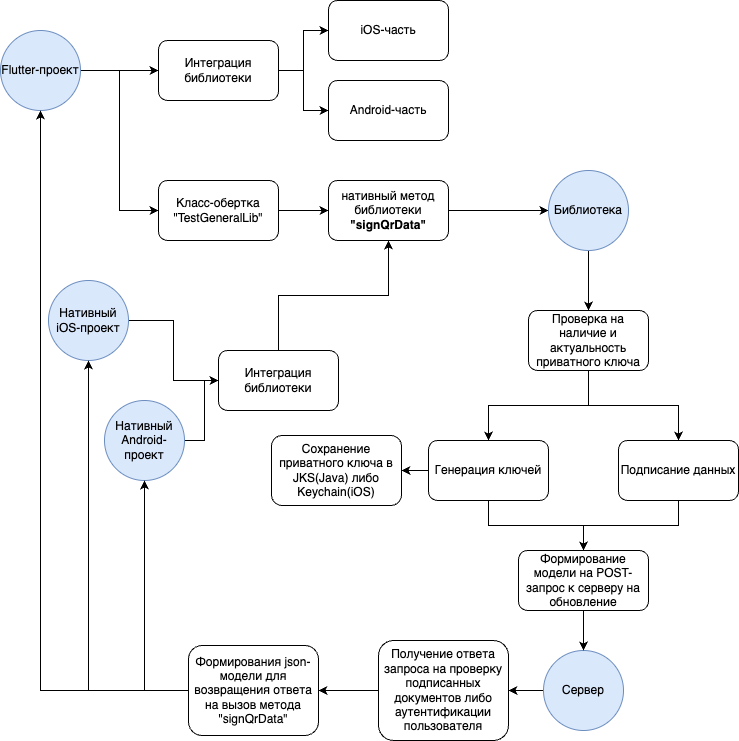

The diagram above was exported from draw.io. Its source (the exported page's mxGraphModel, read from the mxfile embedded in the PNG):
<mxGraphModel dx="1434" dy="739" grid="1" gridSize="10" guides="1" tooltips="1" connect="1" arrows="1" fold="1" page="1" pageScale="1" pageWidth="827" pageHeight="1169" math="0" shadow="0">
  <root>
    <mxCell id="0" />
    <mxCell id="1" parent="0" />
    <mxCell id="ldNmW_-i2pzpg0r-nuyI-40" value="" style="edgeStyle=orthogonalEdgeStyle;rounded=0;orthogonalLoop=1;jettySize=auto;html=1;" edge="1" parent="1" source="ldNmW_-i2pzpg0r-nuyI-4" target="ldNmW_-i2pzpg0r-nuyI-36">
      <mxGeometry relative="1" as="geometry" />
    </mxCell>
    <mxCell id="ldNmW_-i2pzpg0r-nuyI-4" value="Класс-обертка &quot;TestGeneralLib&quot;" style="rounded=1;whiteSpace=wrap;html=1;" vertex="1" parent="1">
      <mxGeometry x="160" y="260" width="120" height="60" as="geometry" />
    </mxCell>
    <mxCell id="ldNmW_-i2pzpg0r-nuyI-58" style="edgeStyle=orthogonalEdgeStyle;rounded=0;orthogonalLoop=1;jettySize=auto;html=1;entryX=0;entryY=0.5;entryDx=0;entryDy=0;" edge="1" parent="1" source="ldNmW_-i2pzpg0r-nuyI-16" target="ldNmW_-i2pzpg0r-nuyI-57">
      <mxGeometry relative="1" as="geometry" />
    </mxCell>
    <mxCell id="ldNmW_-i2pzpg0r-nuyI-16" value="Нативный iOS-проект" style="ellipse;whiteSpace=wrap;html=1;aspect=fixed;rounded=1;glass=0;fillColor=#dae8fc;strokeColor=#6c8ebf;" vertex="1" parent="1">
      <mxGeometry x="50" y="360" width="80" height="80" as="geometry" />
    </mxCell>
    <mxCell id="ldNmW_-i2pzpg0r-nuyI-60" style="edgeStyle=orthogonalEdgeStyle;rounded=0;orthogonalLoop=1;jettySize=auto;html=1;" edge="1" parent="1" source="ldNmW_-i2pzpg0r-nuyI-18" target="ldNmW_-i2pzpg0r-nuyI-57">
      <mxGeometry relative="1" as="geometry" />
    </mxCell>
    <mxCell id="ldNmW_-i2pzpg0r-nuyI-18" value="Нативный Android-проект" style="ellipse;whiteSpace=wrap;html=1;aspect=fixed;rounded=1;glass=0;fillColor=#dae8fc;strokeColor=#6c8ebf;" vertex="1" parent="1">
      <mxGeometry x="106" y="480" width="80" height="80" as="geometry" />
    </mxCell>
    <mxCell id="ldNmW_-i2pzpg0r-nuyI-37" value="" style="edgeStyle=orthogonalEdgeStyle;rounded=0;orthogonalLoop=1;jettySize=auto;html=1;" edge="1" parent="1" source="ldNmW_-i2pzpg0r-nuyI-19" target="ldNmW_-i2pzpg0r-nuyI-22">
      <mxGeometry relative="1" as="geometry" />
    </mxCell>
    <mxCell id="ldNmW_-i2pzpg0r-nuyI-38" style="edgeStyle=orthogonalEdgeStyle;rounded=0;orthogonalLoop=1;jettySize=auto;html=1;entryX=0;entryY=0.5;entryDx=0;entryDy=0;" edge="1" parent="1" source="ldNmW_-i2pzpg0r-nuyI-19" target="ldNmW_-i2pzpg0r-nuyI-4">
      <mxGeometry relative="1" as="geometry" />
    </mxCell>
    <mxCell id="ldNmW_-i2pzpg0r-nuyI-19" value="Flutter-проект" style="ellipse;whiteSpace=wrap;html=1;aspect=fixed;rounded=1;glass=0;fillColor=#dae8fc;strokeColor=#6c8ebf;" vertex="1" parent="1">
      <mxGeometry x="2" y="110" width="80" height="80" as="geometry" />
    </mxCell>
    <mxCell id="ldNmW_-i2pzpg0r-nuyI-27" value="" style="group" vertex="1" connectable="0" parent="1">
      <mxGeometry x="160" y="80" width="290" height="140" as="geometry" />
    </mxCell>
    <mxCell id="ldNmW_-i2pzpg0r-nuyI-11" value="" style="group" vertex="1" connectable="0" parent="ldNmW_-i2pzpg0r-nuyI-27">
      <mxGeometry x="170" width="120" height="140" as="geometry" />
    </mxCell>
    <mxCell id="ldNmW_-i2pzpg0r-nuyI-26" value="" style="group" vertex="1" connectable="0" parent="ldNmW_-i2pzpg0r-nuyI-11">
      <mxGeometry width="120" height="140" as="geometry" />
    </mxCell>
    <mxCell id="ldNmW_-i2pzpg0r-nuyI-9" value="iOS-часть" style="rounded=1;whiteSpace=wrap;html=1;" vertex="1" parent="ldNmW_-i2pzpg0r-nuyI-26">
      <mxGeometry width="120" height="60" as="geometry" />
    </mxCell>
    <mxCell id="ldNmW_-i2pzpg0r-nuyI-10" value="Android-часть" style="rounded=1;whiteSpace=wrap;html=1;" vertex="1" parent="ldNmW_-i2pzpg0r-nuyI-26">
      <mxGeometry y="80" width="120" height="60" as="geometry" />
    </mxCell>
    <mxCell id="ldNmW_-i2pzpg0r-nuyI-24" value="" style="edgeStyle=orthogonalEdgeStyle;rounded=0;orthogonalLoop=1;jettySize=auto;html=1;" edge="1" parent="ldNmW_-i2pzpg0r-nuyI-27" source="ldNmW_-i2pzpg0r-nuyI-22" target="ldNmW_-i2pzpg0r-nuyI-10">
      <mxGeometry relative="1" as="geometry" />
    </mxCell>
    <mxCell id="ldNmW_-i2pzpg0r-nuyI-25" style="edgeStyle=orthogonalEdgeStyle;rounded=0;orthogonalLoop=1;jettySize=auto;html=1;" edge="1" parent="ldNmW_-i2pzpg0r-nuyI-27" source="ldNmW_-i2pzpg0r-nuyI-22" target="ldNmW_-i2pzpg0r-nuyI-9">
      <mxGeometry relative="1" as="geometry" />
    </mxCell>
    <mxCell id="ldNmW_-i2pzpg0r-nuyI-22" value="Интеграция библиотеки" style="rounded=1;whiteSpace=wrap;html=1;" vertex="1" parent="ldNmW_-i2pzpg0r-nuyI-27">
      <mxGeometry y="40" width="120" height="60" as="geometry" />
    </mxCell>
    <mxCell id="ldNmW_-i2pzpg0r-nuyI-63" value="" style="edgeStyle=orthogonalEdgeStyle;rounded=0;orthogonalLoop=1;jettySize=auto;html=1;" edge="1" parent="1" source="ldNmW_-i2pzpg0r-nuyI-36" target="ldNmW_-i2pzpg0r-nuyI-62">
      <mxGeometry relative="1" as="geometry" />
    </mxCell>
    <mxCell id="ldNmW_-i2pzpg0r-nuyI-36" value="нативный метод библиотеки &lt;b&gt;&quot;signQrData&quot;&lt;/b&gt;" style="rounded=1;whiteSpace=wrap;html=1;" vertex="1" parent="1">
      <mxGeometry x="330" y="260" width="120" height="60" as="geometry" />
    </mxCell>
    <mxCell id="ldNmW_-i2pzpg0r-nuyI-61" style="edgeStyle=orthogonalEdgeStyle;rounded=0;orthogonalLoop=1;jettySize=auto;html=1;entryX=0.5;entryY=1;entryDx=0;entryDy=0;" edge="1" parent="1" source="ldNmW_-i2pzpg0r-nuyI-57" target="ldNmW_-i2pzpg0r-nuyI-36">
      <mxGeometry relative="1" as="geometry" />
    </mxCell>
    <mxCell id="ldNmW_-i2pzpg0r-nuyI-57" value="Интеграция библиотеки" style="rounded=1;whiteSpace=wrap;html=1;" vertex="1" parent="1">
      <mxGeometry x="220" y="430" width="120" height="60" as="geometry" />
    </mxCell>
    <mxCell id="ldNmW_-i2pzpg0r-nuyI-80" value="" style="edgeStyle=orthogonalEdgeStyle;rounded=0;orthogonalLoop=1;jettySize=auto;html=1;" edge="1" parent="1" source="ldNmW_-i2pzpg0r-nuyI-62" target="ldNmW_-i2pzpg0r-nuyI-64">
      <mxGeometry relative="1" as="geometry" />
    </mxCell>
    <mxCell id="ldNmW_-i2pzpg0r-nuyI-62" value="Библиотека" style="ellipse;whiteSpace=wrap;html=1;aspect=fixed;rounded=1;glass=0;fillColor=#dae8fc;strokeColor=#6c8ebf;" vertex="1" parent="1">
      <mxGeometry x="550" y="250" width="80" height="80" as="geometry" />
    </mxCell>
    <mxCell id="ldNmW_-i2pzpg0r-nuyI-81" style="edgeStyle=orthogonalEdgeStyle;rounded=0;orthogonalLoop=1;jettySize=auto;html=1;" edge="1" parent="1" source="ldNmW_-i2pzpg0r-nuyI-64" target="ldNmW_-i2pzpg0r-nuyI-66">
      <mxGeometry relative="1" as="geometry" />
    </mxCell>
    <mxCell id="ldNmW_-i2pzpg0r-nuyI-82" style="edgeStyle=orthogonalEdgeStyle;rounded=0;orthogonalLoop=1;jettySize=auto;html=1;" edge="1" parent="1" source="ldNmW_-i2pzpg0r-nuyI-64" target="ldNmW_-i2pzpg0r-nuyI-65">
      <mxGeometry relative="1" as="geometry" />
    </mxCell>
    <mxCell id="ldNmW_-i2pzpg0r-nuyI-64" value="Проверка на наличие и актуальность приватного ключа" style="rounded=1;whiteSpace=wrap;html=1;glass=0;" vertex="1" parent="1">
      <mxGeometry x="530" y="390" width="120" height="60" as="geometry" />
    </mxCell>
    <mxCell id="ldNmW_-i2pzpg0r-nuyI-88" value="" style="edgeStyle=orthogonalEdgeStyle;rounded=0;orthogonalLoop=1;jettySize=auto;html=1;" edge="1" parent="1" source="ldNmW_-i2pzpg0r-nuyI-71" target="ldNmW_-i2pzpg0r-nuyI-86">
      <mxGeometry relative="1" as="geometry" />
    </mxCell>
    <mxCell id="ldNmW_-i2pzpg0r-nuyI-71" value="Сервер" style="ellipse;whiteSpace=wrap;html=1;aspect=fixed;rounded=1;glass=0;fillColor=#dae8fc;strokeColor=#6c8ebf;" vertex="1" parent="1">
      <mxGeometry x="545" y="730" width="80" height="80" as="geometry" />
    </mxCell>
    <mxCell id="ldNmW_-i2pzpg0r-nuyI-85" value="" style="edgeStyle=orthogonalEdgeStyle;rounded=0;orthogonalLoop=1;jettySize=auto;html=1;" edge="1" parent="1" source="ldNmW_-i2pzpg0r-nuyI-77" target="ldNmW_-i2pzpg0r-nuyI-71">
      <mxGeometry relative="1" as="geometry" />
    </mxCell>
    <mxCell id="ldNmW_-i2pzpg0r-nuyI-77" value="Формирование модели на POST-запрос к серверу на обновление" style="rounded=1;whiteSpace=wrap;html=1;glass=0;" vertex="1" parent="1">
      <mxGeometry x="520" y="630" width="130" height="60" as="geometry" />
    </mxCell>
    <mxCell id="ldNmW_-i2pzpg0r-nuyI-83" style="edgeStyle=orthogonalEdgeStyle;rounded=0;orthogonalLoop=1;jettySize=auto;html=1;" edge="1" parent="1" source="ldNmW_-i2pzpg0r-nuyI-65" target="ldNmW_-i2pzpg0r-nuyI-77">
      <mxGeometry relative="1" as="geometry" />
    </mxCell>
    <mxCell id="ldNmW_-i2pzpg0r-nuyI-65" value="Подписание данных" style="rounded=1;whiteSpace=wrap;html=1;glass=0;" vertex="1" parent="1">
      <mxGeometry x="620" y="520" width="120" height="60" as="geometry" />
    </mxCell>
    <mxCell id="ldNmW_-i2pzpg0r-nuyI-84" style="edgeStyle=orthogonalEdgeStyle;rounded=0;orthogonalLoop=1;jettySize=auto;html=1;entryX=0.5;entryY=0;entryDx=0;entryDy=0;" edge="1" parent="1" source="ldNmW_-i2pzpg0r-nuyI-66" target="ldNmW_-i2pzpg0r-nuyI-77">
      <mxGeometry relative="1" as="geometry" />
    </mxCell>
    <mxCell id="ldNmW_-i2pzpg0r-nuyI-95" value="" style="edgeStyle=orthogonalEdgeStyle;rounded=0;orthogonalLoop=1;jettySize=auto;html=1;" edge="1" parent="1" source="ldNmW_-i2pzpg0r-nuyI-66" target="ldNmW_-i2pzpg0r-nuyI-94">
      <mxGeometry relative="1" as="geometry" />
    </mxCell>
    <mxCell id="ldNmW_-i2pzpg0r-nuyI-66" value="Генерация ключей" style="rounded=1;whiteSpace=wrap;html=1;glass=0;" vertex="1" parent="1">
      <mxGeometry x="430" y="520" width="120" height="60" as="geometry" />
    </mxCell>
    <mxCell id="ldNmW_-i2pzpg0r-nuyI-90" value="" style="edgeStyle=orthogonalEdgeStyle;rounded=0;orthogonalLoop=1;jettySize=auto;html=1;" edge="1" parent="1" source="ldNmW_-i2pzpg0r-nuyI-86" target="ldNmW_-i2pzpg0r-nuyI-89">
      <mxGeometry relative="1" as="geometry" />
    </mxCell>
    <mxCell id="ldNmW_-i2pzpg0r-nuyI-86" value="Получение ответа запроса на проверку подписанных документов либо аутентификации пользователя" style="rounded=1;whiteSpace=wrap;html=1;glass=0;" vertex="1" parent="1">
      <mxGeometry x="380" y="720" width="130" height="100" as="geometry" />
    </mxCell>
    <mxCell id="ldNmW_-i2pzpg0r-nuyI-91" style="edgeStyle=orthogonalEdgeStyle;rounded=0;orthogonalLoop=1;jettySize=auto;html=1;entryX=0.5;entryY=1;entryDx=0;entryDy=0;" edge="1" parent="1" source="ldNmW_-i2pzpg0r-nuyI-89" target="ldNmW_-i2pzpg0r-nuyI-19">
      <mxGeometry relative="1" as="geometry" />
    </mxCell>
    <mxCell id="ldNmW_-i2pzpg0r-nuyI-92" style="edgeStyle=orthogonalEdgeStyle;rounded=0;orthogonalLoop=1;jettySize=auto;html=1;" edge="1" parent="1" source="ldNmW_-i2pzpg0r-nuyI-89" target="ldNmW_-i2pzpg0r-nuyI-18">
      <mxGeometry relative="1" as="geometry" />
    </mxCell>
    <mxCell id="ldNmW_-i2pzpg0r-nuyI-93" style="edgeStyle=orthogonalEdgeStyle;rounded=0;orthogonalLoop=1;jettySize=auto;html=1;entryX=0.5;entryY=1;entryDx=0;entryDy=0;" edge="1" parent="1" source="ldNmW_-i2pzpg0r-nuyI-89" target="ldNmW_-i2pzpg0r-nuyI-16">
      <mxGeometry relative="1" as="geometry" />
    </mxCell>
    <mxCell id="ldNmW_-i2pzpg0r-nuyI-89" value="Формирования json-модели для возвращения ответа на вызов метода &quot;signQrData&quot;" style="rounded=1;whiteSpace=wrap;html=1;glass=0;" vertex="1" parent="1">
      <mxGeometry x="190" y="725" width="130" height="90" as="geometry" />
    </mxCell>
    <mxCell id="ldNmW_-i2pzpg0r-nuyI-94" value="Сохранение приватного ключа в JKS(Java) либо Keychain(iOS)" style="rounded=1;whiteSpace=wrap;html=1;glass=0;" vertex="1" parent="1">
      <mxGeometry x="273" y="515" width="130" height="70" as="geometry" />
    </mxCell>
  </root>
</mxGraphModel>